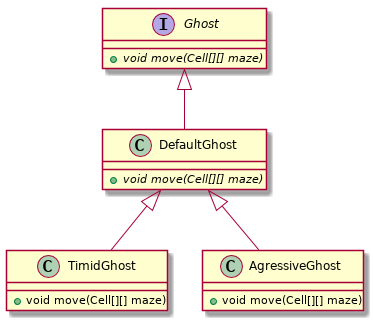

The diagram above was rendered by PlantUML. Its source (embedded in the PNG):
@startuml
class TimidGhost{
+ void move(Cell[][] maze)
}
class AgressiveGhost{
+ void move(Cell[][] maze)
}
interface Ghost{
+ {abstract} void move(Cell[][] maze)
}
class DefaultGhost{
+ {abstract} void move(Cell[][] maze)
}

Ghost <|-- DefaultGhost
DefaultGhost <|-- AgressiveGhost
DefaultGhost <|-- TimidGhost
@enduml